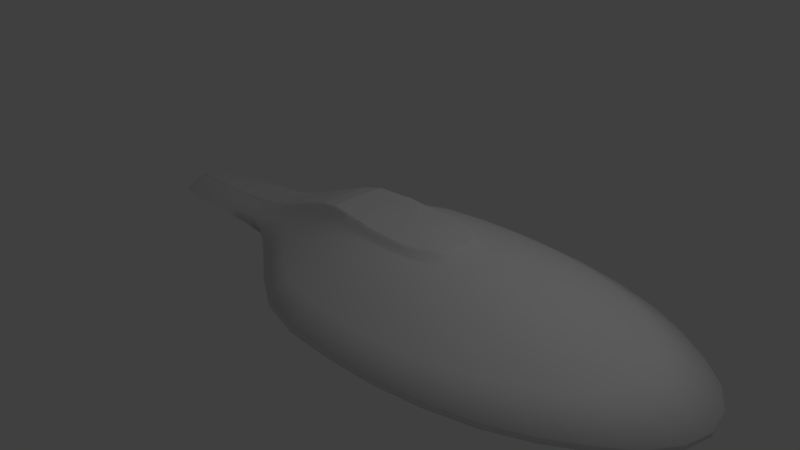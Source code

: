 # Source: Intrepid.blend  (saved by Blender 2.78.0; exported with 4.5.12 LTS)
import bpy
from mathutils import Matrix  # noqa: F401  (used for matrix-valued properties, if any)

bpy.ops.wm.read_factory_settings(use_empty=True)
scene = bpy.context.scene
scene.name = 'Scene'

# ---- collections
col_collection_1 = bpy.data.collections.new('Collection 1'); scene.collection.children.link(col_collection_1)

# ---- world
world_world = bpy.data.worlds.new('World'); scene.world = world_world
world_world.color = (0.05088, 0.05088, 0.05088)
world_world.use_sun_shadow = False
world_world.sun_shadow_jitter_overblur = 0.0
world_world.cycles.sampling_method = 'MANUAL'

# ---- cameras
cam_camera = bpy.data.cameras.new('Camera')
cam_camera.clip_end = 100.0
cam_camera.lens = 35.0
cam_camera.sensor_width = 32.0
cam_camera.sensor_height = 18.0
cam_camera.ortho_scale = 7.314
cam_camera.dof.focus_distance = 0.0
cam_camera.dof.aperture_fstop = 128.0

# ---- lights
light_lamp = bpy.data.lights.new('Lamp', 'POINT')
light_lamp.transmission_factor = 0.0
light_lamp.cutoff_distance = 30.0
light_lamp.energy = 100.0
light_lamp.shadow_buffer_clip_start = 1.001
light_lamp.shadow_soft_size = 0.1
light_lamp.shadow_maximum_resolution = 0.006
light_lamp.use_absolute_resolution = True

# ---- meshes
me_sphere_001 = bpy.data.meshes.new('Sphere.001')
me_sphere_001.from_pydata([(0.1419, 0.5278, 0.6102), (0.1835, 0.559, 0.6011), (0.2317, 0.7318, 0.5556), (0.5677, 1.127, 0.3827), (0.8239, 1.469, 0.1951), (1.08, 1.772, 7.451e-08), (1.076, 1.767, -0.0824), (1.517, 1.568, -0.1112), (1.51, 1.554, -0.1337), (1.467, 0.9953, -0.1338), (1.445, 0.6797, -0.1995), (1.411, 0.3753, -0.2303), (1.375, 0.1913, -0.248), (0.3236, 0.5021, 0.6102), (0.36, 0.5266, 0.6011), (0.4545, 0.6894, 0.5556), (0.9663, 1.062, 0.3827), (1.351, 1.384, 0.1951), (1.712, 1.66, 7.451e-08), (1.705, 1.656, -0.0824), (1.69, 1.477, -0.1112), (1.678, 1.464, -0.1337), (1.593, 0.9375, -0.1338), (1.549, 0.6402, -0.1995), (1.483, 0.3536, -0.2303), (1.411, 0.1802, -0.248), (0.4719, 0.455, 0.6102), (0.5227, 0.4739, 0.6011), (0.6598, 0.6204, 0.5556), (1.334, 0.9556, 0.3827), (1.838, 1.246, 0.1951), (2.285, 1.493, 7.451e-08), (2.275, 1.489, -0.0824), (1.85, 1.329, -0.1112), (1.832, 1.318, -0.1337), (1.708, 0.8438, -0.1338), (1.645, 0.5762, -0.1995), (1.549, 0.3182, -0.2303), (1.445, 0.1622, -0.248), (0.6, 0.3841, 0.6102), (0.6653, 0.403, 0.6011), (0.8398, 0.5276, 0.5556), (1.656, 0.8127, 0.3827), (2.264, 1.059, 0.1951), (2.784, 1.259, 7.451e-08), (2.771, 1.256, -0.0824), (1.99, 1.13, -0.1112), (1.967, 1.121, -0.1337), (1.81, 0.7176, -0.1338), (1.729, 0.49, -0.1995), (1.607, 0.2706, -0.2303), (1.474, 0.1379, -0.248), (0.6614, 0.305, 0.6102), (0.7823, 0.3167, 0.6011), (0.9875, 0.4145, 0.5556), (1.92, 0.6385, 0.3827), (2.614, 0.8323, 0.1951), (3.203, 0.9896, 7.451e-08), (3.188, 0.9872, -0.0824), (2.105, 0.8882, -0.1112), (2.078, 0.8805, -0.1337), (1.893, 0.5638, -0.1338), (1.798, 0.385, -0.1995), (1.655, 0.2126, -0.2303), (1.499, 0.1084, -0.248), (1.336, -3.258e-07, -0.2514), (0.7099, 0.2151, 0.6102), (0.8692, 0.2181, 0.6011), (1.097, 0.2855, 0.5556), (2.116, 0.4398, 0.3827), (2.874, 0.5733, 0.1951), (3.545, 0.7005, 7.451e-08), (3.528, 0.6989, -0.0824), (2.19, 0.6118, -0.1112), (2.16, 0.6065, -0.1337), (1.955, 0.3883, -0.1338), (1.85, 0.2652, -0.1995), (1.69, 0.1464, -0.2303), (1.517, 0.07466, -0.248), (0.7296, 0.1089, 0.6102), (0.9227, 0.1112, 0.6011), (1.165, 0.1456, 0.5556), (2.237, 0.2242, 0.3827), (3.034, 0.2923, 0.1951), (3.778, 0.3524, 7.451e-08), (3.761, 0.3516, -0.0824), (2.243, 0.3119, -0.1112), (2.211, 0.3092, -0.1337), (1.993, 0.198, -0.1338), (1.881, 0.1352, -0.1995), (1.712, 0.07466, -0.2303), (1.528, 0.03806, -0.248), (0.7322, -3.114e-07, 0.6102), (0.9408, -3.051e-07, 0.6011), (1.188, -3.268e-07, 0.5556), (2.278, -2.636e-07, 0.3827), (3.088, -4.442e-07, 0.1951), (3.853, -4.372e-07, 7.451e-08), (3.836, -4.738e-07, -0.0824), (2.26, -1.852e-07, -0.1112), (2.228, -3.991e-07, -0.1337), (2.006, -3.485e-07, -0.1338), (1.892, -3.486e-07, -0.1995), (1.719, -3.043e-07, -0.2303), (1.532, -3.08e-07, -0.248), (-3.021, 7.376e-08, -0.0824), (0.4126, -3.399e-07, -0.1112), (0.4447, -2.984e-08, -0.1337), (0.6672, -1.561e-07, -0.1338), (0.7809, -2.464e-07, -0.1995), (0.9538, -2.521e-07, -0.2303), (1.141, -3.155e-07, -0.248), (-2.897, 0.4972, 0.01491), (-2.895, 0.5802, -0.0824), (0.4303, 0.3119, -0.1112), (0.4618, 0.3092, -0.1337), (0.6801, 0.198, -0.1338), (0.7916, 0.1352, -0.1995), (0.9611, 0.07466, -0.2303), (1.145, 0.03806, -0.248), (-2.092, 0.5038, 0.2078), (-2.496, 0.6151, 7.451e-08), (-2.479, 0.6134, -0.0824), (0.4829, 0.6118, -0.1112), (0.5125, 0.6065, -0.1337), (0.7182, 0.3883, -0.1338), (0.8232, 0.2652, -0.1995), (0.9829, 0.1464, -0.2303), (1.156, 0.07466, -0.248), (-0.8642, 0.492, 0.6235), (-0.9876, 0.5357, 0.5629), (-1.173, 0.5503, 0.4987), (-1.521, 0.5785, 0.3735), (-1.788, 0.7106, 0.196), (-2.114, 0.8485, 7.451e-08), (-2.099, 0.8461, -0.0824), (0.5683, 0.8882, -0.1112), (0.595, 0.8805, -0.1337), (0.78, 0.5638, -0.1338), (0.8745, 0.385, -0.1995), (1.018, 0.2126, -0.2303), (1.174, 0.1084, -0.248), (-0.695, 0.5144, 0.6149), (-0.8076, 0.5743, 0.5614), (-1.242, 0.7642, 0.3733), (-1.519, 0.9185, 0.1951), (-1.762, 1.082, 7.451e-08), (-1.749, 1.079, -0.0824), (0.6832, 1.13, -0.1112), (0.7059, 1.121, -0.1337), (0.8633, 0.7176, -0.1338), (0.9436, 0.49, -0.1995), (1.066, 0.2706, -0.2303), (1.199, 0.1379, -0.248), (-0.4708, 0.5206, 0.6188), (-0.5333, 0.58, 0.5854), (-0.7159, 0.7338, 0.5065), (-0.9649, 0.9118, 0.3827), (-1.209, 1.152, 0.1951), (-1.389, 1.347, 7.451e-08), (-1.38, 1.344, -0.0824), (0.8232, 1.329, -0.1112), (0.841, 1.318, -0.1337), (0.9647, 0.8438, -0.1338), (1.028, 0.5762, -0.1995), (1.124, 0.3182, -0.2303), (1.228, 0.1622, -0.248), (-0.2748, 0.5337, 0.6188), (-0.3045, 0.5846, 0.5941), (-0.4663, 0.7775, 0.524), (-0.6601, 1.062, 0.3827), (-0.8011, 1.384, 0.1951), (-0.9025, 1.632, 7.451e-08), (-0.8958, 1.629, -0.0824), (0.9829, 1.477, -0.1112), (0.9952, 1.464, -0.1337), (1.08, 0.9375, -0.1338), (1.124, 0.6402, -0.1995), (1.19, 0.3536, -0.2303), (1.262, 0.1802, -0.248), (-0.1374, 0.5381, 0.6188), (-0.1479, 0.5876, 0.5966), (-0.2244, 0.7662, 0.5556), (-0.2615, 1.127, 0.3827), (-0.2735, 1.469, 0.1951), (-0.2753, 1.786, -0.0824), (1.156, 1.568, -0.1112), (1.162, 1.554, -0.1337), (1.206, 0.9953, -0.1338), (1.228, 0.6797, -0.1995), (1.262, 0.3753, -0.2303), (1.298, 0.1913, -0.248), (0.0004235, 0.5379, 0.6188), (0.005609, 0.5868, 0.5966), (3.035e-07, 0.7462, 0.5556), (0.1531, 1.149, 0.3827), (0.2752, 1.498, 0.1951), (0.4072, 1.806, 7.451e-08), (0.4072, 1.802, -0.0824), (1.336, 1.599, -0.1112), (1.336, 1.585, -0.1337), (1.336, 1.015, -0.1338), (1.336, 0.693, -0.1995), (1.336, 0.3827, -0.2303), (1.336, 0.1951, -0.248), (0.06237, 0.1987, 0.7274), (0.1262, 0.4591, 0.7001), (0.1305, 0.4832, 0.6881), (0.1223, 0.1872, 0.7274), (0.2449, 0.4339, 0.7001), (0.2586, 0.4537, 0.6881), (0.1776, 0.1685, 0.7274), (0.3761, 0.3867, 0.7001), (0.3943, 0.4019, 0.6881), (0.2261, 0.1433, 0.7274), (0.4981, 0.338, 0.7001), (0.5196, 0.3533, 0.6881), (0.2658, 0.1126, 0.7274), (0.5634, 0.2774, 0.7), (0.588, 0.2848, 0.6881), (0.2954, 0.07754, 0.7274), (0.5976, 0.1791, 0.7001), (0.6221, 0.1864, 0.6881), (0.3135, 0.03953, 0.7274), (0.6121, 0.09741, 0.7001), (0.6339, 0.1006, 0.6881), (0.3197, -3.252e-07, 0.7274), (0.6168, -3.193e-07, 0.7001), (0.6387, -3.118e-07, 0.6881), (-3.469e-07, -6.057e-07, 0.7405), (-0.3197, -3.097e-07, 0.7274), (-0.7169, -2.772e-07, 0.726), (-0.8192, -2.898e-07, 0.7211), (-0.2658, 0.1126, 0.7274), (-0.6951, 0.4339, 0.726), (-0.7938, 0.4539, 0.7014), (-0.2261, 0.1433, 0.7274), (-0.6584, 0.4462, 0.7209), (-0.6502, 0.4723, 0.6914), (-0.1776, 0.1685, 0.7274), (-0.4332, 0.4607, 0.7001), (-0.4446, 0.4846, 0.6814), (-0.1223, 0.1872, 0.7274), (-0.2638, 0.4681, 0.7001), (-0.2702, 0.4942, 0.6799), (-0.06237, 0.1987, 0.7274), (-0.1404, 0.4677, 0.7001), (-0.1385, 0.4952, 0.6799), (1.122e-08, 0.2026, 0.7274), (7.966e-08, 0.4681, 0.7001), (-0.00134, 0.4946, 0.6799), (-0.9775, 0.6542, 0.4906), (-0.2755, 1.785, -0.003771), (-1.019, 0.4777, 0.6185), (-1.216, 0.4661, 0.5762), (-1.754, 0.4446, 0.3833), (-2.187, 0.3943, 0.2454), (-0.8192, -2.898e-07, 0.7211), (-0.8056, 0.4186, 0.7211), (-1.17, -2.848e-07, 0.7211), (-1.145, 0.3847, 0.7211), (-1.445, -2.76e-07, 0.6557), (-1.421, 0.3351, 0.6557), (-1.778, -2.59e-07, 0.5296), (-1.754, 0.2908, 0.5296), (-2.399, -2.268e-07, 0.2897), (-2.375, 0.2386, 0.2897), (-2.659, -2.164e-07, 0.2121), (-2.635, 0.2386, 0.2121), (-3.018, -2.066e-07, 0.1394), (-3.018, 0.2256, 0.1394), (-3.368, -2.066e-07, 0.09296), (-3.368, 0.2073, 0.09296), (-3.755, -2.066e-07, 0.05054), (-3.755, 0.1812, 0.05054), (-4.176, -2.066e-07, 0.01217), (-4.176, 0.1421, 0.01217), (-4.465, -2.066e-07, -0.01611), (-4.465, 0.1082, -0.01611), (-4.661, -2.049e-07, -0.04526), (-4.661, 0.08471, -0.04529), (-4.806, -2.049e-07, -0.06721), (-4.806, 0.003845, -0.06725), (-4.775, 0.04224, -0.06257), (-4.759, -2.049e-07, -0.06018), (-4.708, -2.049e-07, -0.05244), (-4.731, 0.07146, -0.05592), (-0.9657, 0.4021, 0.7211), (-0.9899, -2.873e-07, 0.7211), (-1.432, 0.4669, 0.4921), (-2.533, 0.3865, 0.1393), (-0.8619, 0.4385, 0.7097), (-3.368, 0.473, -0.0202), (-3.755, 0.4469, -0.06261), (-4.176, 0.4077, -0.101), (-4.465, 0.3738, -0.1293), (-4.661, 0.3504, -0.1584), (-4.775, 0.3079, -0.1757), (-4.731, 0.3371, -0.1691), (-0.9851, 0.4179, 0.7109), (-1.173, 0.3973, 0.6976), (-1.427, 0.3603, 0.6287), (-1.781, 0.3191, 0.4978), (-2.3, 0.2759, 0.3026), (-2.638, 0.2653, 0.2028), (-3.005, 0.2382, 0.1282), (-4.465, 0.116, -0.02558), (-4.176, 0.1499, 0.002698), (-3.755, 0.1891, 0.04107), (-3.368, 0.2151, 0.08349), (-4.661, 0.09253, -0.05476), (-4.731, 0.07928, -0.0654), (-4.775, 0.05006, -0.07204), (-1.425, 0.4055, 0.5756), (-1.765, 0.3712, 0.4527), (-2.99, 0.3476, 0.08389), (-0.8855, 0.454, 0.6817), (-4.176, 0.2642, -0.02934), (-3.368, 0.3294, 0.05144), (-1.009, 0.4412, 0.6819), (-1.2, 0.4275, 0.6538), (-2.249, 0.3307, 0.2747), (-2.614, 0.316, 0.1714), (-4.465, 0.2303, -0.05762), (-3.755, 0.3033, 0.00903), (-4.661, 0.2068, -0.0868), (-4.731, 0.1935, -0.09744), (-4.775, 0.1643, -0.1041), (-2.527, 0.4661, 0.08268), (-3.368, 0.5656, -0.09368), (-3.754, 0.5353, -0.1242), (-4.178, 0.493, -0.163), (-4.462, 0.4546, -0.1904), (-4.659, 0.4313, -0.2084), (-4.731, 0.4161, -0.2171), (-4.774, 0.3862, -0.2244), (-3.755, 0.2078, 0.03506), (-4.465, 0.1348, -0.03159), (-2.634, 0.2748, 0.1969), (-2.29, 0.2862, 0.2973), (-1.178, 0.403, 0.6894), (-0.9897, 0.4223, 0.7055), (-0.8664, 0.4414, 0.7044), (-4.661, 0.1113, -0.06077), (-4.731, 0.09807, -0.0714), (-4.775, 0.06885, -0.07805), (-1.426, 0.3688, 0.6188), (-1.778, 0.3288, 0.4894), (-3.002, 0.2473, 0.1199), (-4.176, 0.1687, -0.00331), (-3.368, 0.2339, 0.07748)], [], [(203, 202, 10, 11), (196, 195, 3, 4), (204, 203, 11, 12), (197, 196, 4, 5), (65, 204, 12), (198, 197, 5, 6), (199, 198, 6, 7), (200, 199, 7, 8), (193, 192, 0, 1), (201, 200, 8, 9), (194, 193, 1, 2), (202, 201, 9, 10), (195, 194, 2, 3), (2, 1, 14, 15), (10, 9, 22, 23), (3, 2, 15, 16), (11, 10, 23, 24), (4, 3, 16, 17), (12, 11, 24, 25), (5, 4, 17, 18), (65, 12, 25), (6, 5, 18, 19), (7, 6, 19, 20), (8, 7, 20, 21), (1, 0, 13, 14), (9, 8, 21, 22), (19, 18, 31, 32), (20, 19, 32, 33), (21, 20, 33, 34), (14, 13, 26, 27), (22, 21, 34, 35), (15, 14, 27, 28), (23, 22, 35, 36), (16, 15, 28, 29), (24, 23, 36, 37), (17, 16, 29, 30), (25, 24, 37, 38), (18, 17, 30, 31), (65, 25, 38), (36, 35, 48, 49), (29, 28, 41, 42), (37, 36, 49, 50), (30, 29, 42, 43), (38, 37, 50, 51), (31, 30, 43, 44), (65, 38, 51), (32, 31, 44, 45), (33, 32, 45, 46), (34, 33, 46, 47), (27, 26, 39, 40), (35, 34, 47, 48), (28, 27, 40, 41), (46, 45, 58, 59), (47, 46, 59, 60), (40, 39, 52, 53), (48, 47, 60, 61), (41, 40, 53, 54), (49, 48, 61, 62), (42, 41, 54, 55), (50, 49, 62, 63), (43, 42, 55, 56), (51, 50, 63, 64), (44, 43, 56, 57), (65, 51, 64), (45, 44, 57, 58), (63, 62, 76, 77), (56, 55, 69, 70), (64, 63, 77, 78), (57, 56, 70, 71), (65, 64, 78), (58, 57, 71, 72), (59, 58, 72, 73), (60, 59, 73, 74), (53, 52, 66, 67), (61, 60, 74, 75), (54, 53, 67, 68), (62, 61, 75, 76), (55, 54, 68, 69), (74, 73, 86, 87), (67, 66, 79, 80), (75, 74, 87, 88), (68, 67, 80, 81), (76, 75, 88, 89), (69, 68, 81, 82), (77, 76, 89, 90), (70, 69, 82, 83), (78, 77, 90, 91), (71, 70, 83, 84), (65, 78, 91), (72, 71, 84, 85), (73, 72, 85, 86), (83, 82, 95, 96), (91, 90, 103, 104), (84, 83, 96, 97), (65, 91, 104), (85, 84, 97, 98), (86, 85, 98, 99), (87, 86, 99, 100), (80, 79, 92, 93), (88, 87, 100, 101), (81, 80, 93, 94), (89, 88, 101, 102), (82, 81, 94, 95), (90, 89, 102, 103), (52, 39, 216, 219), (167, 154, 241, 244), (26, 13, 210, 213), (65, 111, 119), (112, 121, 122, 113), (66, 52, 219, 222), (106, 105, 113, 114), (107, 106, 114, 115), (108, 107, 115, 116), (109, 108, 116, 117), (110, 109, 117, 118), (111, 110, 118, 119), (117, 116, 125, 126), (118, 117, 126, 127), (120, 256, 255), (119, 118, 127, 128), (65, 119, 128), (256, 120, 290), (114, 113, 122, 123), (142, 129, 235, 238), (115, 114, 123, 124), (116, 115, 124, 125), (122, 121, 134, 135), (123, 122, 135, 136), (0, 192, 250, 207), (124, 123, 136, 137), (253, 129, 130), (125, 124, 137, 138), (254, 253, 130, 131), (126, 125, 138, 139), (132, 289, 254, 131), (127, 126, 139, 140), (128, 127, 140, 141), (121, 120, 133, 134), (39, 26, 213, 216), (65, 128, 141), (139, 138, 150, 151), (140, 139, 151, 152), (133, 132, 144, 145), (141, 140, 152, 153), (134, 133, 145, 146), (65, 141, 153), (135, 134, 146, 147), (136, 135, 147, 148), (137, 136, 148, 149), (130, 129, 142, 143), (138, 137, 149, 150), (148, 147, 160, 161), (180, 167, 244, 247), (149, 148, 161, 162), (143, 142, 154, 155), (150, 149, 162, 163), (151, 150, 163, 164), (152, 151, 164, 165), (145, 144, 157, 158), (153, 152, 165, 166), (146, 145, 158, 159), (65, 153, 166), (147, 146, 159, 160), (157, 156, 169, 170), (165, 164, 177, 178), (158, 157, 170, 171), (166, 165, 178, 179), (159, 158, 171, 172), (13, 0, 207, 210), (65, 166, 179), (160, 159, 172, 173), (161, 160, 173, 174), (162, 161, 174, 175), (155, 154, 167, 168), (163, 162, 175, 176), (156, 155, 168, 169), (164, 163, 176, 177), (174, 173, 185, 186), (79, 66, 222, 225), (175, 174, 186, 187), (168, 167, 180, 181), (176, 175, 187, 188), (169, 168, 181, 182), (177, 176, 188, 189), (170, 169, 182, 183), (178, 177, 189, 190), (171, 170, 183, 184), (179, 178, 190, 191), (154, 142, 238, 241), (65, 179, 191), (190, 189, 202, 203), (184, 183, 195, 196), (191, 190, 203, 204), (192, 180, 247, 250), (65, 191, 204), (186, 185, 198, 199), (92, 79, 225, 228), (187, 186, 199, 200), (181, 180, 192, 193), (188, 187, 200, 201), (182, 181, 193, 194), (189, 188, 201, 202), (183, 182, 194, 195), (248, 229, 205), (249, 248, 205, 206), (250, 249, 206, 207), (205, 229, 208), (206, 205, 208, 209), (207, 206, 209, 210), (209, 208, 211, 212), (210, 209, 212, 213), (208, 229, 211), (211, 229, 214), (212, 211, 214, 215), (213, 212, 215, 216), (216, 215, 218, 219), (214, 229, 217), (215, 214, 217, 218), (217, 229, 220), (218, 217, 220, 221), (219, 218, 221, 222), (222, 221, 224, 225), (220, 229, 223), (221, 220, 223, 224), (223, 229, 226), (224, 223, 226, 227), (225, 224, 227, 228), (230, 229, 233), (231, 230, 233, 234), (233, 229, 236), (234, 233, 236, 237), (235, 234, 237, 238), (237, 236, 239, 240), (238, 237, 240, 241), (236, 229, 239), (239, 229, 242), (240, 239, 242, 243), (241, 240, 243, 244), (244, 243, 246, 247), (242, 229, 245), (243, 242, 245, 246), (245, 229, 248), (246, 245, 248, 249), (247, 246, 249, 250), (235, 258, 234), (232, 231, 234, 258, 257), (251, 144, 132, 131), (156, 157, 144, 251), (156, 251, 143, 155), (131, 130, 143, 251), (252, 197, 198, 185), (172, 252, 185, 173), (172, 171, 184, 252), (197, 252, 184, 196), (288, 287, 260, 259), (259, 260, 262, 261), (255, 132, 120), (261, 262, 264, 263), (263, 264, 266, 265), (265, 266, 268, 267), (267, 268, 270, 269), (269, 270, 272, 271), (271, 272, 274, 273), (273, 274, 276, 275), (275, 276, 278, 277), (277, 278, 280, 279), (284, 283, 282, 281), (285, 286, 283, 284), (279, 280, 286, 285), (257, 258, 287, 288), (299, 287, 258, 291), (300, 260, 287, 299), (255, 289, 132), (313, 320, 254, 289), (313, 289, 255, 314), (303, 266, 264, 302), (121, 112, 328), (304, 268, 266, 303), (322, 290, 112, 315), (133, 120, 132), (120, 121, 328), (323, 317, 294, 295), (324, 318, 292, 293), (325, 323, 295, 296), (326, 325, 296, 298), (327, 326, 298, 297), (317, 324, 293, 294), (318, 315, 112, 292), (272, 270, 305, 309), (276, 274, 308, 307), (283, 286, 311, 312), (286, 280, 310, 311), (280, 278, 306, 310), (274, 272, 309, 308), (278, 276, 307, 306), (268, 304, 305, 270), (338, 304, 303, 339), (339, 303, 302, 347), (262, 301, 302, 264), (262, 260, 300, 301), (340, 300, 299, 341), (341, 299, 291, 342), (253, 319, 316, 129), (254, 320, 319, 253), (256, 321, 314, 255), (290, 322, 321, 256), (350, 348, 315, 318), (349, 336, 324, 317), (345, 344, 326, 327), (344, 343, 325, 326), (343, 337, 323, 325), (336, 350, 318, 324), (337, 349, 317, 323), (338, 322, 315, 348), (346, 313, 314, 347), (346, 340, 320, 313), (120, 328, 290), (290, 328, 112), (258, 235, 291), (291, 235, 316, 342), (235, 129, 316), (113, 329, 292, 112), (293, 292, 329, 330), (294, 293, 330, 331), (295, 294, 331, 332), (296, 295, 332, 333), (298, 296, 333, 334), (297, 298, 334, 335), (301, 300, 340, 346), (301, 346, 347, 302), (304, 338, 348, 305), (306, 307, 349, 337), (308, 309, 350, 336), (310, 306, 337, 343), (311, 310, 343, 344), (312, 311, 344, 345), (307, 308, 336, 349), (309, 305, 348, 350), (319, 341, 342, 316), (320, 340, 341, 319), (321, 339, 347, 314), (322, 338, 339, 321)])
me_sphere_001.polygons.foreach_set('use_smooth', [0, 1, 0, 1, 0, 1, 0, 0, 1, 0, 1, 0, 1, 1, 0, 1, 0, 1, 0, 1, 0, 1, 0, 0, 1, 0, 1, 0, 0, 1, 0, 1, 0, 1, 0, 1, 0, 1, 0, 0, 1, 0, 1, 0, 1, 0, 1, 0, 0, 1, 0, 1, 0, 0, 1, 0, 1, 0, 1, 0, 1, 0, 1, 0, 1, 0, 1, 0, 1, 0, 1, 0, 0, 1, 0, 1, 0, 1, 0, 1, 0, 1, 0, 1, 0, 1, 0, 1, 0, 1, 0, 1, 0, 1, 0, 1, 0, 0, 1, 0, 1, 0, 1, 0, 1, 1, 1, 0, 1, 1, 1, 0, 0, 0, 0, 0, 0, 0, 1, 0, 0, 1, 0, 1, 0, 0, 1, 0, 1, 0, 1, 0, 1, 0, 1, 0, 0, 1, 1, 0, 0, 0, 1, 0, 1, 0, 1, 0, 0, 1, 0, 0, 1, 0, 1, 0, 0, 0, 1, 0, 1, 0, 1, 1, 0, 1, 0, 1, 1, 0, 1, 0, 0, 1, 0, 1, 0, 0, 1, 0, 1, 0, 1, 0, 1, 0, 1, 0, 1, 0, 0, 1, 0, 1, 0, 0, 1, 0, 1, 0, 1, 0, 1, 0, 0, 0, 0, 0, 0, 0, 0, 0, 0, 0, 0, 0, 0, 0, 0, 0, 0, 0, 0, 0, 0, 0, 0, 0, 0, 0, 0, 1, 0, 0, 0, 0, 0, 0, 0, 0, 0, 0, 0, 0, 1, 0, 1, 1, 1, 1, 1, 1, 1, 1, 0, 0, 1, 0, 0, 0, 0, 0, 0, 0, 0, 0, 0, 0, 0, 0, 1, 1, 1, 1, 1, 1, 1, 1, 1, 1, 1, 1, 1, 1, 1, 1, 1, 1, 1, 1, 1, 1, 1, 1, 1, 1, 1, 1, 1, 1, 1, 1, 1, 1, 1, 1, 1, 1, 1, 1, 1, 1, 1, 1, 1, 1, 1, 1, 1, 1, 1, 1, 1, 1, 1, 1, 1, 1, 1, 1, 1, 1, 1, 1, 1, 1, 1, 1, 1, 1, 1, 1])
me_sphere_001.use_remesh_preserve_volume = False
me_sphere_001.use_remesh_preserve_attributes = False
me_sphere_001.use_mirror_vertex_groups = False
me_sphere_001.update()

# ---- objects
ob_sphere = bpy.data.objects.new('Sphere', me_sphere_001)
ob_lamp = bpy.data.objects.new('Lamp', light_lamp)
ob_camera = bpy.data.objects.new('Camera', cam_camera)

# ---- transforms, parenting, visibility, modifiers, constraints
ob_sphere.location = (0.9641, -3.459e-08, 0.02772)
ob_sphere.lineart.crease_threshold = 0.0
_m = ob_sphere.modifiers.new('Mirror', 'MIRROR')
_m.use_axis = (False, True, False)
ob_lamp.location = (4.076, 1.005, 5.904)
ob_lamp.rotation_euler = (0.6503, 0.05522, 1.866)
ob_lamp.lock_rotations_4d = False
ob_lamp.empty_display_type = 'ARROWS'
ob_lamp.color = (0.0, 0.0, 0.0, 0.0)
ob_lamp.lineart.crease_threshold = 0.0
ob_camera.location = (7.481, -6.508, 5.344)
ob_camera.rotation_euler = (1.109, 0.0, 0.8149)
ob_camera.lock_rotations_4d = False
ob_camera.empty_display_type = 'ARROWS'
ob_camera.color = (0.0, 0.0, 0.0, 0.0)
ob_camera.display_type = 'WIRE'
ob_camera.lineart.crease_threshold = 0.0

# ---- collection membership
col_collection_1.objects.link(ob_sphere)
col_collection_1.objects.link(ob_lamp)
col_collection_1.objects.link(ob_camera)

# ---- scene / render settings (as saved in the file)
scene.camera = ob_camera
scene.frame_start = 1; scene.frame_end = 250; scene.frame_set(228)
scene.render.engine = 'BLENDER_EEVEE_NEXT'
scene.render.resolution_percentage = 50
scene.render.dither_intensity = 0.0
scene.cycles.use_denoising = False
scene.cycles.samples = 128
scene.cycles.sampling_pattern = 'TABULATED_SOBOL'
scene.cycles.light_sampling_threshold = 0.0
scene.cycles.use_adaptive_sampling = False
scene.cycles.use_light_tree = False
scene.cycles.blur_glossy = 0.0
scene.cycles.sample_clamp_indirect = 0.0
scene.view_settings.view_transform = 'Standard'
bpy.context.view_layer.update()
